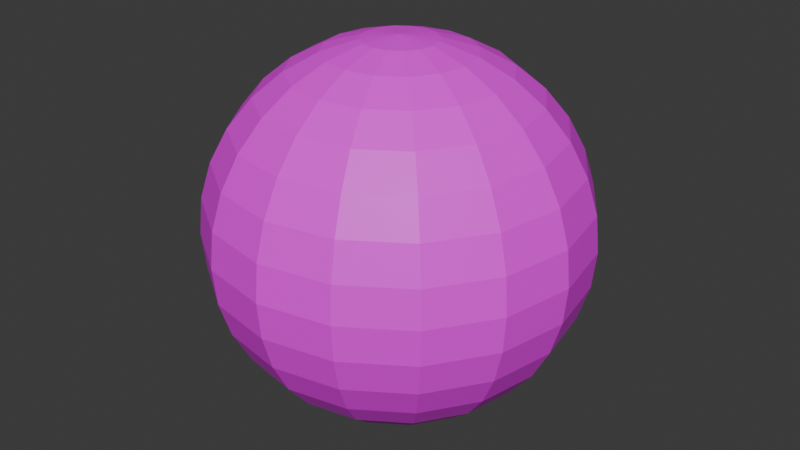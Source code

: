 # Source: nebula.blend  (saved by Blender 4.3.32; exported with 4.5.12 LTS)
import bpy
from mathutils import Matrix  # noqa: F401  (used for matrix-valued properties, if any)

bpy.ops.wm.read_factory_settings(use_empty=True)
scene = bpy.context.scene
scene.name = 'Scene'

# ---- collections
col_collection = bpy.data.collections.new('Collection'); scene.collection.children.link(col_collection)

# ---- images (referenced by path relative to the original .blend; pixels are not part of the script)
import os
ASSET_DIR = os.environ.get("B2B_ASSET_DIR", "")  # directory of the original .blend (textures are referenced by path, not embedded)
HERE = os.path.dirname(os.path.abspath(__file__))  # packed textures are extracted next to this script under _unpacked/

def load_image(name, relpath, width, height, colorspace="sRGB"):
    """Load a texture the original file referenced (path relative to the .blend, or extracted next to this script)."""
    p = next((c for c in (os.path.join(HERE, relpath), os.path.join(ASSET_DIR, relpath)) if relpath and os.path.exists(c)), "")
    if p:
        img = bpy.data.images.load(p, check_existing=True)
        img.name = name
    else:  # same state as the original file: an image datablock whose file is absent (Cycles renders it pink)
        img = bpy.data.images.new(name, width, height)
        img.source = "FILE"
        img.filepath = "//" + (relpath or name)
    img.colorspace_settings.name = colorspace
    return img
img_nebula_png = load_image('nebula.png', 'nebula.png', 1024, 1024, 'sRGB')

# ---- materials (node trees are filled in below, after node groups)
mat_nebula = bpy.data.materials.new('Nebula')

# ---- material node trees
mat_nebula.use_nodes = True; mat_nebula.node_tree.nodes.clear()
_N = mat_nebula.node_tree.nodes; _L = mat_nebula.node_tree.links
n0 = _N.new('ShaderNodeBsdfPrincipled'); n0.name = 'Principled BSDF'; n0.location = (10, 300)
n1 = _N.new('ShaderNodeOutputMaterial'); n1.name = 'Material Output'; n1.location = (300, 300)
n2 = _N.new('ShaderNodeTexImage'); n2.name = 'Image Texture'; n2.location = (-326, 304)
n2.image = img_nebula_png
_L.new(n0.outputs[0], n1.inputs[0])
_L.new(n2.outputs[0], n0.inputs[0])
n1.is_active_output = True

# ---- world
world_world = bpy.data.worlds.new('World'); scene.world = world_world
world_world.use_nodes = True; world_world.node_tree.nodes.clear()
_N = world_world.node_tree.nodes; _L = world_world.node_tree.links
n0 = _N.new('ShaderNodeOutputWorld'); n0.name = 'World Output'; n0.location = (300, 300)
n1 = _N.new('ShaderNodeBackground'); n1.name = 'Background'; n1.location = (10, 300)
n1.inputs[0].default_value = (0.05088, 0.05088, 0.05088, 1.0)
_L.new(n1.outputs[0], n0.inputs[0])
n0.is_active_output = True
world_world.color = (0.05088, 0.05088, 0.05088)
world_world.sun_shadow_jitter_overblur = 0.0

# ---- meshes
me_nebula = bpy.data.meshes.new('Nebula')
me_nebula.from_pydata([(0.0, 0.1951, 0.9808), (0.0, 0.3827, 0.9239), (0.0, 0.7071, 0.7071), (0.0, 0.9239, 0.3827), (0.0, 0.9808, 0.1951), (0.0, 0.9808, -0.1951), (0.0, 0.8315, -0.5556), (0.0, 0.5556, -0.8315), (0.0, 0.3827, -0.9239), (0.0, 0.1951, -0.9808), (0.07466, 0.1802, 0.9808), (0.1464, 0.3536, 0.9239), (0.2126, 0.5133, 0.8315), (0.2706, 0.6533, 0.7071), (0.3182, 0.7682, 0.5556), (0.3536, 0.8536, 0.3827), (0.3753, 0.9061, 0.1951), (0.3827, 0.9239, 0.0), (0.3753, 0.9061, -0.1951), (0.3536, 0.8536, -0.3827), (0.3182, 0.7682, -0.5556), (0.2706, 0.6533, -0.7071), (0.2126, 0.5133, -0.8315), (0.1464, 0.3536, -0.9239), (0.07466, 0.1802, -0.9808), (0.1379, 0.1379, 0.9808), (0.2706, 0.2706, 0.9239), (0.3928, 0.3928, 0.8315), (0.5, 0.5, 0.7071), (0.5879, 0.5879, 0.5556), (0.6533, 0.6533, 0.3827), (0.6935, 0.6935, 0.1951), (0.7071, 0.7071, 0.0), (0.6935, 0.6935, -0.1951), (0.6533, 0.6533, -0.3827), (0.5879, 0.5879, -0.5556), (0.5, 0.5, -0.7071), (0.3928, 0.3928, -0.8315), (0.2706, 0.2706, -0.9239), (0.1379, 0.1379, -0.9808), (0.1802, 0.07466, 0.9808), (0.3536, 0.1464, 0.9239), (0.5133, 0.2126, 0.8315), (0.6533, 0.2706, 0.7071), (0.7682, 0.3182, 0.5556), (0.8536, 0.3536, 0.3827), (0.9061, 0.3753, 0.1951), (0.9239, 0.3827, 0.0), (0.9061, 0.3753, -0.1951), (0.8536, 0.3536, -0.3827), (0.7682, 0.3182, -0.5556), (0.6533, 0.2706, -0.7071), (0.5133, 0.2126, -0.8315), (0.3536, 0.1464, -0.9239), (0.1802, 0.07466, -0.9808), (0.1951, -5.215e-08, 0.9808), (0.3827, -4.47e-08, 0.9239), (0.5556, -7.451e-08, 0.8315), (0.7071, -8.941e-08, 0.7071), (0.8315, -8.941e-08, 0.5556), (0.9239, -1.192e-07, 0.3827), (0.9808, -1.49e-07, 0.1951), (1.0, -1.49e-07, 0.0), (0.9808, -1.49e-07, -0.1951), (0.9239, -1.192e-07, -0.3827), (0.8315, -8.941e-08, -0.5556), (0.7071, -8.941e-08, -0.7071), (0.5556, -7.451e-08, -0.8315), (0.3827, -4.47e-08, -0.9239), (0.1951, -5.215e-08, -0.9808), (0.1802, -0.07466, 0.9808), (0.3536, -0.1464, 0.9239), (0.5133, -0.2126, 0.8315), (0.6533, -0.2706, 0.7071), (0.7682, -0.3182, 0.5556), (0.8536, -0.3536, 0.3827), (0.9061, -0.3753, 0.1951), (0.9239, -0.3827, 0.0), (0.9061, -0.3753, -0.1951), (0.8536, -0.3536, -0.3827), (0.7682, -0.3182, -0.5556), (0.6533, -0.2706, -0.7071), (0.5133, -0.2126, -0.8315), (0.3536, -0.1464, -0.9239), (0.1802, -0.07466, -0.9808), (0.1379, -0.1379, 0.9808), (0.2706, -0.2706, 0.9239), (0.3928, -0.3928, 0.8315), (0.5, -0.5, 0.7071), (0.5879, -0.5879, 0.5556), (0.6533, -0.6533, 0.3827), (0.6935, -0.6935, 0.1951), (0.7071, -0.7071, 0.0), (0.6935, -0.6935, -0.1951), (0.6533, -0.6533, -0.3827), (0.5879, -0.5879, -0.5556), (0.5, -0.5, -0.7071), (0.3928, -0.3928, -0.8315), (0.2706, -0.2706, -0.9239), (0.1379, -0.1379, -0.9808), (0.07466, -0.1802, 0.9808), (0.1464, -0.3536, 0.9239), (0.2126, -0.5133, 0.8315), (0.2706, -0.6533, 0.7071), (0.3182, -0.7682, 0.5556), (0.3536, -0.8536, 0.3827), (0.3753, -0.9061, 0.1951), (0.3827, -0.9239, 0.0), (0.3753, -0.9061, -0.1951), (0.3536, -0.8536, -0.3827), (0.3182, -0.7682, -0.5556), (0.2706, -0.6533, -0.7071), (0.2126, -0.5133, -0.8315), (0.1464, -0.3536, -0.9239), (0.07466, -0.1802, -0.9808), (-6.706e-08, -0.1951, 0.9808), (-1.192e-07, -0.3827, 0.9239), (-1.49e-07, -0.5556, 0.8315), (-2.235e-07, -0.7071, 0.7071), (-1.788e-07, -0.8315, 0.5556), (-2.384e-07, -0.9239, 0.3827), (-2.682e-07, -0.9808, 0.1951), (-3.576e-07, -1.0, 0.0), (-2.682e-07, -0.9808, -0.1951), (-2.384e-07, -0.9239, -0.3827), (-1.788e-07, -0.8315, -0.5556), (-2.235e-07, -0.7071, -0.7071), (-1.49e-07, -0.5556, -0.8315), (-1.192e-07, -0.3827, -0.9239), (-6.706e-08, -0.1951, -0.9808), (-0.07466, -0.1802, 0.9808), (-0.1464, -0.3536, 0.9239), (-0.2126, -0.5133, 0.8315), (-0.2706, -0.6533, 0.7071), (-0.3182, -0.7682, 0.5556), (-0.3536, -0.8536, 0.3827), (-0.3753, -0.9061, 0.1951), (-0.3827, -0.9239, 0.0), (-0.3753, -0.9061, -0.1951), (-0.3536, -0.8536, -0.3827), (-0.3182, -0.7682, -0.5556), (-0.2706, -0.6533, -0.7071), (-0.2126, -0.5133, -0.8315), (-0.1464, -0.3536, -0.9239), (-0.07466, -0.1802, -0.9808), (0.0, 0.0, -1.0), (-0.1379, -0.1379, 0.9808), (-0.2706, -0.2706, 0.9239), (-0.3928, -0.3928, 0.8315), (-0.5, -0.5, 0.7071), (-0.5879, -0.5879, 0.5556), (-0.6533, -0.6533, 0.3827), (-0.6935, -0.6935, 0.1951), (-0.7071, -0.7071, 0.0), (-0.6935, -0.6935, -0.1951), (-0.6533, -0.6533, -0.3827), (-0.5879, -0.5879, -0.5556), (-0.5, -0.5, -0.7071), (-0.3928, -0.3928, -0.8315), (-0.2706, -0.2706, -0.9239), (-0.1379, -0.1379, -0.9808), (-0.1802, -0.07466, 0.9808), (-0.3536, -0.1464, 0.9239), (-0.5133, -0.2126, 0.8315), (-0.6533, -0.2706, 0.7071), (-0.7682, -0.3182, 0.5556), (-0.8536, -0.3536, 0.3827), (-0.9061, -0.3753, 0.1951), (-0.9239, -0.3827, 0.0), (-0.9061, -0.3753, -0.1951), (-0.8536, -0.3536, -0.3827), (-0.7682, -0.3182, -0.5556), (-0.6533, -0.2706, -0.7071), (-0.5133, -0.2126, -0.8315), (-0.3536, -0.1464, -0.9239), (-0.1802, -0.07466, -0.9808), (0.0, 0.0, 1.0), (-0.1951, 8.196e-08, 0.9808), (-0.3827, 1.788e-07, 0.9239), (-0.5556, 1.937e-07, 0.8315), (-0.7071, 3.278e-07, 0.7071), (-0.8315, 3.278e-07, 0.5556), (-0.9239, 3.576e-07, 0.3827), (-0.9808, 3.874e-07, 0.1951), (-1.0, 5.066e-07, 0.0), (-0.9808, 3.874e-07, -0.1951), (-0.9239, 3.576e-07, -0.3827), (-0.8315, 3.278e-07, -0.5556), (-0.7071, 3.278e-07, -0.7071), (-0.5556, 1.937e-07, -0.8315), (-0.3827, 1.788e-07, -0.9239), (-0.1951, 8.196e-08, -0.9808), (-0.1802, 0.07466, 0.9808), (-0.3536, 0.1464, 0.9239), (-0.5133, 0.2126, 0.8315), (-0.6533, 0.2706, 0.7071), (-0.7682, 0.3182, 0.5556), (-0.8536, 0.3536, 0.3827), (-0.9061, 0.3753, 0.1951), (-0.9239, 0.3827, 0.0), (-0.9061, 0.3753, -0.1951), (-0.8536, 0.3536, -0.3827), (-0.7682, 0.3182, -0.5556), (-0.6533, 0.2706, -0.7071), (-0.5133, 0.2126, -0.8315), (-0.3536, 0.1464, -0.9239), (-0.1802, 0.07466, -0.9808), (-0.1379, 0.1379, 0.9808), (-0.2706, 0.2706, 0.9239), (-0.3928, 0.3928, 0.8315), (-0.5, 0.5, 0.7071), (-0.5879, 0.5879, 0.5556), (-0.6533, 0.6533, 0.3827), (-0.6935, 0.6935, 0.1951), (-0.7071, 0.7071, 0.0), (-0.6935, 0.6935, -0.1951), (-0.6533, 0.6533, -0.3827), (-0.5879, 0.5879, -0.5556), (-0.5, 0.5, -0.7071), (-0.3928, 0.3928, -0.8315), (-0.2706, 0.2706, -0.9239), (-0.1379, 0.1379, -0.9808), (-0.07466, 0.1802, 0.9808), (-0.1464, 0.3536, 0.9239), (-0.2126, 0.5133, 0.8315), (-0.2706, 0.6533, 0.7071), (-0.3182, 0.7682, 0.5556), (-0.3536, 0.8536, 0.3827), (-0.3753, 0.9061, 0.1951), (-0.3827, 0.9239, 0.0), (-0.3753, 0.9061, -0.1951), (-0.3536, 0.8536, -0.3827), (-0.3182, 0.7682, -0.5556), (-0.2706, 0.6533, -0.7071), (-0.2126, 0.5133, -0.8315), (-0.1464, 0.3536, -0.9239), (-0.07466, 0.1802, -0.9808), (2.384e-07, 0.5556, 0.8315), (4.47e-07, 0.8315, 0.5556), (6.258e-07, 1.0, 0.0), (5.066e-07, 0.9239, -0.3827), (4.47e-07, 0.7071, -0.7071)], [], [(3, 15, 14, 238), (8, 23, 22, 7), (4, 16, 15, 3), (9, 24, 23, 8), (239, 17, 16, 4), (0, 10, 176), (145, 24, 9), (5, 18, 17, 239), (1, 11, 10, 0), (240, 19, 18, 5), (237, 12, 11, 1), (6, 20, 19, 240), (2, 13, 12, 237), (241, 21, 20, 6), (238, 14, 13, 2), (7, 22, 21, 241), (14, 29, 28, 13), (22, 37, 36, 21), (15, 30, 29, 14), (23, 38, 37, 22), (16, 31, 30, 15), (24, 39, 38, 23), (17, 32, 31, 16), (10, 25, 176), (145, 39, 24), (18, 33, 32, 17), (11, 26, 25, 10), (19, 34, 33, 18), (12, 27, 26, 11), (20, 35, 34, 19), (13, 28, 27, 12), (21, 36, 35, 20), (33, 48, 47, 32), (26, 41, 40, 25), (34, 49, 48, 33), (27, 42, 41, 26), (35, 50, 49, 34), (28, 43, 42, 27), (36, 51, 50, 35), (29, 44, 43, 28), (37, 52, 51, 36), (30, 45, 44, 29), (38, 53, 52, 37), (31, 46, 45, 30), (39, 54, 53, 38), (32, 47, 46, 31), (25, 40, 176), (145, 54, 39), (52, 67, 66, 51), (45, 60, 59, 44), (53, 68, 67, 52), (46, 61, 60, 45), (54, 69, 68, 53), (47, 62, 61, 46), (40, 55, 176), (145, 69, 54), (48, 63, 62, 47), (41, 56, 55, 40), (49, 64, 63, 48), (42, 57, 56, 41), (50, 65, 64, 49), (43, 58, 57, 42), (51, 66, 65, 50), (44, 59, 58, 43), (56, 71, 70, 55), (64, 79, 78, 63), (57, 72, 71, 56), (65, 80, 79, 64), (58, 73, 72, 57), (66, 81, 80, 65), (59, 74, 73, 58), (67, 82, 81, 66), (60, 75, 74, 59), (68, 83, 82, 67), (61, 76, 75, 60), (69, 84, 83, 68), (62, 77, 76, 61), (55, 70, 176), (145, 84, 69), (63, 78, 77, 62), (75, 90, 89, 74), (83, 98, 97, 82), (76, 91, 90, 75), (84, 99, 98, 83), (77, 92, 91, 76), (70, 85, 176), (145, 99, 84), (78, 93, 92, 77), (71, 86, 85, 70), (79, 94, 93, 78), (72, 87, 86, 71), (80, 95, 94, 79), (73, 88, 87, 72), (81, 96, 95, 80), (74, 89, 88, 73), (82, 97, 96, 81), (94, 109, 108, 93), (87, 102, 101, 86), (95, 110, 109, 94), (88, 103, 102, 87), (96, 111, 110, 95), (89, 104, 103, 88), (97, 112, 111, 96), (90, 105, 104, 89), (98, 113, 112, 97), (91, 106, 105, 90), (99, 114, 113, 98), (92, 107, 106, 91), (85, 100, 176), (145, 114, 99), (93, 108, 107, 92), (86, 101, 100, 85), (113, 128, 127, 112), (106, 121, 120, 105), (114, 129, 128, 113), (107, 122, 121, 106), (100, 115, 176), (145, 129, 114), (108, 123, 122, 107), (101, 116, 115, 100), (109, 124, 123, 108), (102, 117, 116, 101), (110, 125, 124, 109), (103, 118, 117, 102), (111, 126, 125, 110), (104, 119, 118, 103), (112, 127, 126, 111), (105, 120, 119, 104), (125, 140, 139, 124), (118, 133, 132, 117), (126, 141, 140, 125), (119, 134, 133, 118), (127, 142, 141, 126), (120, 135, 134, 119), (128, 143, 142, 127), (121, 136, 135, 120), (129, 144, 143, 128), (122, 137, 136, 121), (115, 130, 176), (145, 144, 129), (123, 138, 137, 122), (116, 131, 130, 115), (124, 139, 138, 123), (117, 132, 131, 116), (144, 160, 159, 143), (137, 153, 152, 136), (130, 146, 176), (145, 160, 144), (138, 154, 153, 137), (131, 147, 146, 130), (139, 155, 154, 138), (132, 148, 147, 131), (140, 156, 155, 139), (133, 149, 148, 132), (141, 157, 156, 140), (134, 150, 149, 133), (142, 158, 157, 141), (135, 151, 150, 134), (143, 159, 158, 142), (136, 152, 151, 135), (149, 164, 163, 148), (157, 172, 171, 156), (150, 165, 164, 149), (158, 173, 172, 157), (151, 166, 165, 150), (159, 174, 173, 158), (152, 167, 166, 151), (160, 175, 174, 159), (153, 168, 167, 152), (146, 161, 176), (145, 175, 160), (154, 169, 168, 153), (147, 162, 161, 146), (155, 170, 169, 154), (148, 163, 162, 147), (156, 171, 170, 155), (168, 184, 183, 167), (161, 177, 176), (145, 191, 175), (169, 185, 184, 168), (162, 178, 177, 161), (170, 186, 185, 169), (163, 179, 178, 162), (171, 187, 186, 170), (164, 180, 179, 163), (172, 188, 187, 171), (165, 181, 180, 164), (173, 189, 188, 172), (166, 182, 181, 165), (174, 190, 189, 173), (167, 183, 182, 166), (175, 191, 190, 174), (188, 203, 202, 187), (181, 196, 195, 180), (189, 204, 203, 188), (182, 197, 196, 181), (190, 205, 204, 189), (183, 198, 197, 182), (191, 206, 205, 190), (184, 199, 198, 183), (177, 192, 176), (145, 206, 191), (185, 200, 199, 184), (178, 193, 192, 177), (186, 201, 200, 185), (179, 194, 193, 178), (187, 202, 201, 186), (180, 195, 194, 179), (192, 207, 176), (145, 221, 206), (200, 215, 214, 199), (193, 208, 207, 192), (201, 216, 215, 200), (194, 209, 208, 193), (202, 217, 216, 201), (195, 210, 209, 194), (203, 218, 217, 202), (196, 211, 210, 195), (204, 219, 218, 203), (197, 212, 211, 196), (205, 220, 219, 204), (198, 213, 212, 197), (206, 221, 220, 205), (199, 214, 213, 198), (211, 226, 225, 210), (219, 234, 233, 218), (212, 227, 226, 211), (220, 235, 234, 219), (213, 228, 227, 212), (221, 236, 235, 220), (214, 229, 228, 213), (207, 222, 176), (145, 236, 221), (215, 230, 229, 214), (208, 223, 222, 207), (216, 231, 230, 215), (209, 224, 223, 208), (217, 232, 231, 216), (210, 225, 224, 209), (218, 233, 232, 217), (230, 5, 239, 229), (223, 1, 0, 222), (231, 240, 5, 230), (224, 237, 1, 223), (232, 6, 240, 231), (225, 2, 237, 224), (233, 241, 6, 232), (226, 238, 2, 225), (234, 7, 241, 233), (227, 3, 238, 226), (235, 8, 7, 234), (228, 4, 3, 227), (236, 9, 8, 235), (229, 239, 4, 228), (222, 0, 176), (145, 9, 236)])
_uv = me_nebula.uv_layers.new(name='UVMap')
_uv.uv.foreach_set('vector', [0.2528, 0.3761, 0.3146, 0.3762, 0.3147, 0.3144, 0.2529, 0.3143, 0.2524, 0.8707, 0.3142, 0.8708, 0.3142, 0.809, 0.2524, 0.8089, 0.2528, 0.4379, 0.3146, 0.438, 0.3146, 0.3762, 0.2528, 0.3761, 0.2523, 0.9325, 0.3141, 0.9326, 0.3142, 0.8708, 0.2524, 0.8707, 0.2527, 0.4998, 0.3145, 0.4998, 0.3146, 0.438, 0.2528, 0.4379, 0.2531, 0.06699, 0.3149, 0.06705, 0.2841, 0.005198, 0.2832, 0.9944, 0.3141, 0.9326, 0.2523, 0.9325, 0.2526, 0.5616, 0.3145, 0.5617, 0.3145, 0.4998, 0.2527, 0.4998, 0.253, 0.1288, 0.3149, 0.1289, 0.3149, 0.06705, 0.2531, 0.06699, 0.2526, 0.6234, 0.3144, 0.6235, 0.3145, 0.5617, 0.2526, 0.5616, 0.253, 0.1906, 0.3148, 0.1907, 0.3149, 0.1289, 0.253, 0.1288, 0.2525, 0.6852, 0.3144, 0.6853, 0.3144, 0.6235, 0.2526, 0.6234, 0.2529, 0.2525, 0.3148, 0.2525, 0.3148, 0.1907, 0.253, 0.1906, 0.2525, 0.7471, 0.3143, 0.7471, 0.3144, 0.6853, 0.2525, 0.6852, 0.2529, 0.3143, 0.3147, 0.3144, 0.3148, 0.2525, 0.2529, 0.2525, 0.2524, 0.8089, 0.3142, 0.809, 0.3143, 0.7471, 0.2525, 0.7471, 0.3147, 0.3144, 0.3765, 0.3144, 0.3766, 0.2526, 0.3148, 0.2525, 0.3142, 0.809, 0.3761, 0.809, 0.3761, 0.7472, 0.3143, 0.7471, 0.3146, 0.3762, 0.3765, 0.3762, 0.3765, 0.3144, 0.3147, 0.3144, 0.3142, 0.8708, 0.376, 0.8708, 0.3761, 0.809, 0.3142, 0.809, 0.3146, 0.438, 0.3764, 0.4381, 0.3765, 0.3762, 0.3146, 0.3762, 0.3141, 0.9326, 0.3759, 0.9327, 0.376, 0.8708, 0.3142, 0.8708, 0.3145, 0.4998, 0.3763, 0.4999, 0.3764, 0.4381, 0.3146, 0.438, 0.3149, 0.06705, 0.3768, 0.06711, 0.3459, 0.005255, 0.345, 0.9945, 0.3759, 0.9327, 0.3141, 0.9326, 0.3145, 0.5617, 0.3763, 0.5617, 0.3763, 0.4999, 0.3145, 0.4998, 0.3149, 0.1289, 0.3767, 0.1289, 0.3768, 0.06711, 0.3149, 0.06705, 0.3144, 0.6235, 0.3762, 0.6235, 0.3763, 0.5617, 0.3145, 0.5617, 0.3148, 0.1907, 0.3766, 0.1908, 0.3767, 0.1289, 0.3149, 0.1289, 0.3144, 0.6853, 0.3762, 0.6854, 0.3762, 0.6235, 0.3144, 0.6235, 0.3148, 0.2525, 0.3766, 0.2526, 0.3766, 0.1908, 0.3148, 0.1907, 0.3143, 0.7471, 0.3761, 0.7472, 0.3762, 0.6854, 0.3144, 0.6853, 0.3763, 0.5617, 0.4381, 0.5618, 0.4382, 0.4999, 0.3763, 0.4999, 0.3767, 0.1289, 0.4385, 0.129, 0.4386, 0.06717, 0.3768, 0.06711, 0.3762, 0.6235, 0.4381, 0.6236, 0.4381, 0.5618, 0.3763, 0.5617, 0.3766, 0.1908, 0.4385, 0.1908, 0.4385, 0.129, 0.3767, 0.1289, 0.3762, 0.6854, 0.438, 0.6854, 0.4381, 0.6236, 0.3762, 0.6235, 0.3766, 0.2526, 0.4384, 0.2526, 0.4385, 0.1908, 0.3766, 0.1908, 0.3761, 0.7472, 0.4379, 0.7472, 0.438, 0.6854, 0.3762, 0.6854, 0.3765, 0.3144, 0.4383, 0.3145, 0.4384, 0.2526, 0.3766, 0.2526, 0.3761, 0.809, 0.4379, 0.8091, 0.4379, 0.7472, 0.3761, 0.7472, 0.3765, 0.3762, 0.4383, 0.3763, 0.4383, 0.3145, 0.3765, 0.3144, 0.376, 0.8708, 0.4378, 0.8709, 0.4379, 0.8091, 0.3761, 0.809, 0.3764, 0.4381, 0.4382, 0.4381, 0.4383, 0.3763, 0.3765, 0.3762, 0.3759, 0.9327, 0.4378, 0.9327, 0.4378, 0.8709, 0.376, 0.8708, 0.3763, 0.4999, 0.4382, 0.4999, 0.4382, 0.4381, 0.3764, 0.4381, 0.3768, 0.06711, 0.4386, 0.06717, 0.4077, 0.005312, 0.4068, 0.9945, 0.4378, 0.9327, 0.3759, 0.9327, 0.4379, 0.8091, 0.4997, 0.8091, 0.4998, 0.7473, 0.4379, 0.7472, 0.4383, 0.3763, 0.5001, 0.3763, 0.5002, 0.3145, 0.4383, 0.3145, 0.4378, 0.8709, 0.4997, 0.871, 0.4997, 0.8091, 0.4379, 0.8091, 0.4382, 0.4381, 0.5001, 0.4382, 0.5001, 0.3763, 0.4383, 0.3763, 0.4378, 0.9327, 0.4996, 0.9328, 0.4997, 0.871, 0.4378, 0.8709, 0.4382, 0.4999, 0.5, 0.5, 0.5001, 0.4382, 0.4382, 0.4381, 0.4386, 0.06717, 0.5004, 0.06722, 0.4695, 0.00537, 0.4686, 0.9946, 0.4996, 0.9328, 0.4378, 0.9327, 0.4381, 0.5618, 0.4999, 0.5618, 0.5, 0.5, 0.4382, 0.4999, 0.4385, 0.129, 0.5003, 0.129, 0.5004, 0.06722, 0.4386, 0.06717, 0.4381, 0.6236, 0.4999, 0.6237, 0.4999, 0.5618, 0.4381, 0.5618, 0.4385, 0.1908, 0.5003, 0.1909, 0.5003, 0.129, 0.4385, 0.129, 0.438, 0.6854, 0.4998, 0.6855, 0.4999, 0.6237, 0.4381, 0.6236, 0.4384, 0.2526, 0.5002, 0.2527, 0.5003, 0.1909, 0.4385, 0.1908, 0.4379, 0.7472, 0.4998, 0.7473, 0.4998, 0.6855, 0.438, 0.6854, 0.4383, 0.3145, 0.5002, 0.3145, 0.5002, 0.2527, 0.4384, 0.2526, 0.5003, 0.129, 0.5622, 0.1291, 0.5622, 0.06728, 0.5004, 0.06722, 0.4999, 0.6237, 0.5617, 0.6237, 0.5618, 0.5619, 0.4999, 0.5618, 0.5003, 0.1909, 0.5621, 0.1909, 0.5622, 0.1291, 0.5003, 0.129, 0.4998, 0.6855, 0.5617, 0.6855, 0.5617, 0.6237, 0.4999, 0.6237, 0.5002, 0.2527, 0.5621, 0.2528, 0.5621, 0.1909, 0.5003, 0.1909, 0.4998, 0.7473, 0.5616, 0.7474, 0.5617, 0.6855, 0.4998, 0.6855, 0.5002, 0.3145, 0.562, 0.3146, 0.5621, 0.2528, 0.5002, 0.2527, 0.4997, 0.8091, 0.5615, 0.8092, 0.5616, 0.7474, 0.4998, 0.7473, 0.5001, 0.3763, 0.5619, 0.3764, 0.562, 0.3146, 0.5002, 0.3145, 0.4997, 0.871, 0.5615, 0.871, 0.5615, 0.8092, 0.4997, 0.8091, 0.5001, 0.4382, 0.5619, 0.4382, 0.5619, 0.3764, 0.5001, 0.3763, 0.4996, 0.9328, 0.5614, 0.9328, 0.5615, 0.871, 0.4997, 0.871, 0.5, 0.5, 0.5618, 0.5001, 0.5619, 0.4382, 0.5001, 0.4382, 0.5004, 0.06722, 0.5622, 0.06728, 0.5314, 0.005427, 0.5305, 0.9946, 0.5614, 0.9328, 0.4996, 0.9328, 0.4999, 0.5618, 0.5618, 0.5619, 0.5618, 0.5001, 0.5, 0.5, 0.5619, 0.3764, 0.6238, 0.3765, 0.6238, 0.3146, 0.562, 0.3146, 0.5615, 0.871, 0.6233, 0.8711, 0.6234, 0.8092, 0.5615, 0.8092, 0.5619, 0.4382, 0.6237, 0.4383, 0.6238, 0.3765, 0.5619, 0.3764, 0.5614, 0.9328, 0.6232, 0.9329, 0.6233, 0.8711, 0.5615, 0.871, 0.5618, 0.5001, 0.6237, 0.5001, 0.6237, 0.4383, 0.5619, 0.4382, 0.5622, 0.06728, 0.6241, 0.06734, 0.5932, 0.005484, 0.5923, 0.9947, 0.6232, 0.9329, 0.5614, 0.9328, 0.5618, 0.5619, 0.6236, 0.5619, 0.6237, 0.5001, 0.5618, 0.5001, 0.5622, 0.1291, 0.624, 0.1292, 0.6241, 0.06734, 0.5622, 0.06728, 0.5617, 0.6237, 0.6235, 0.6238, 0.6236, 0.5619, 0.5618, 0.5619, 0.5621, 0.1909, 0.6239, 0.191, 0.624, 0.1292, 0.5622, 0.1291, 0.5617, 0.6855, 0.6235, 0.6856, 0.6235, 0.6238, 0.5617, 0.6237, 0.5621, 0.2528, 0.6239, 0.2528, 0.6239, 0.191, 0.5621, 0.1909, 0.5616, 0.7474, 0.6234, 0.7474, 0.6235, 0.6856, 0.5617, 0.6855, 0.562, 0.3146, 0.6238, 0.3146, 0.6239, 0.2528, 0.5621, 0.2528, 0.5615, 0.8092, 0.6234, 0.8092, 0.6234, 0.7474, 0.5616, 0.7474, 0.6235, 0.6238, 0.6854, 0.6238, 0.6854, 0.562, 0.6236, 0.5619, 0.6239, 0.191, 0.6858, 0.191, 0.6858, 0.1292, 0.624, 0.1292, 0.6235, 0.6856, 0.6853, 0.6856, 0.6854, 0.6238, 0.6235, 0.6238, 0.6239, 0.2528, 0.6857, 0.2529, 0.6858, 0.191, 0.6239, 0.191, 0.6234, 0.7474, 0.6852, 0.7475, 0.6853, 0.6856, 0.6235, 0.6856, 0.6238, 0.3146, 0.6856, 0.3147, 0.6857, 0.2529, 0.6239, 0.2528, 0.6234, 0.8092, 0.6852, 0.8093, 0.6852, 0.7475, 0.6234, 0.7474, 0.6238, 0.3765, 0.6856, 0.3765, 0.6856, 0.3147, 0.6238, 0.3146, 0.6233, 0.8711, 0.6851, 0.8711, 0.6852, 0.8093, 0.6234, 0.8092, 0.6237, 0.4383, 0.6855, 0.4383, 0.6856, 0.3765, 0.6238, 0.3765, 0.6232, 0.9329, 0.6851, 0.9329, 0.6851, 0.8711, 0.6233, 0.8711, 0.6237, 0.5001, 0.6855, 0.5002, 0.6855, 0.4383, 0.6237, 0.4383, 0.6241, 0.06734, 0.6859, 0.0674, 0.655, 0.005542, 0.6541, 0.9947, 0.6851, 0.9329, 0.6232, 0.9329, 0.6236, 0.5619, 0.6854, 0.562, 0.6855, 0.5002, 0.6237, 0.5001, 0.624, 0.1292, 0.6858, 0.1292, 0.6859, 0.0674, 0.6241, 0.06734, 0.6851, 0.8711, 0.747, 0.8712, 0.747, 0.8094, 0.6852, 0.8093, 0.6855, 0.4383, 0.7474, 0.4384, 0.7474, 0.3766, 0.6856, 0.3765, 0.6851, 0.9329, 0.7469, 0.933, 0.747, 0.8712, 0.6851, 0.8711, 0.6855, 0.5002, 0.7473, 0.5002, 0.7474, 0.4384, 0.6855, 0.4383, 0.6859, 0.0674, 0.7477, 0.06745, 0.7168, 0.005599, 0.7159, 0.9948, 0.7469, 0.933, 0.6851, 0.9329, 0.6854, 0.562, 0.7472, 0.5621, 0.7473, 0.5002, 0.6855, 0.5002, 0.6858, 0.1292, 0.7476, 0.1293, 0.7477, 0.06745, 0.6859, 0.0674, 0.6854, 0.6238, 0.7472, 0.6239, 0.7472, 0.5621, 0.6854, 0.562, 0.6858, 0.191, 0.7476, 0.1911, 0.7476, 0.1293, 0.6858, 0.1292, 0.6853, 0.6856, 0.7471, 0.6857, 0.7472, 0.6239, 0.6854, 0.6238, 0.6857, 0.2529, 0.7475, 0.2529, 0.7476, 0.1911, 0.6858, 0.191, 0.6852, 0.7475, 0.7471, 0.7475, 0.7471, 0.6857, 0.6853, 0.6856, 0.6856, 0.3147, 0.7475, 0.3148, 0.7475, 0.2529, 0.6857, 0.2529, 0.6852, 0.8093, 0.747, 0.8094, 0.7471, 0.7475, 0.6852, 0.7475, 0.6856, 0.3765, 0.7474, 0.3766, 0.7475, 0.3148, 0.6856, 0.3147, 0.7471, 0.6857, 0.809, 0.6858, 0.809, 0.6239, 0.7472, 0.6239, 0.7475, 0.2529, 0.8094, 0.253, 0.8094, 0.1912, 0.7476, 0.1911, 0.7471, 0.7475, 0.8089, 0.7476, 0.809, 0.6858, 0.7471, 0.6857, 0.7475, 0.3148, 0.8093, 0.3148, 0.8094, 0.253, 0.7475, 0.2529, 0.747, 0.8094, 0.8088, 0.8094, 0.8089, 0.7476, 0.7471, 0.7475, 0.7474, 0.3766, 0.8092, 0.3766, 0.8093, 0.3148, 0.7475, 0.3148, 0.747, 0.8712, 0.8088, 0.8712, 0.8088, 0.8094, 0.747, 0.8094, 0.7474, 0.4384, 0.8092, 0.4385, 0.8092, 0.3766, 0.7474, 0.3766, 0.7469, 0.933, 0.8087, 0.9331, 0.8088, 0.8712, 0.747, 0.8712, 0.7473, 0.5002, 0.8091, 0.5003, 0.8092, 0.4385, 0.7474, 0.4384, 0.7477, 0.06745, 0.8095, 0.06751, 0.7787, 0.005656, 0.7778, 0.9949, 0.8087, 0.9331, 0.7469, 0.933, 0.7472, 0.5621, 0.8091, 0.5621, 0.8091, 0.5003, 0.7473, 0.5002, 0.7476, 0.1293, 0.8095, 0.1293, 0.8095, 0.06751, 0.7477, 0.06745, 0.7472, 0.6239, 0.809, 0.6239, 0.8091, 0.5621, 0.7472, 0.5621, 0.7476, 0.1911, 0.8094, 0.1912, 0.8095, 0.1293, 0.7476, 0.1293, 0.8087, 0.9331, 0.8705, 0.9331, 0.8706, 0.8713, 0.8088, 0.8712, 0.8091, 0.5003, 0.871, 0.5003, 0.871, 0.4385, 0.8092, 0.4385, 0.8095, 0.06751, 0.8714, 0.06757, 0.8405, 0.005714, 0.8396, 0.9949, 0.8705, 0.9331, 0.8087, 0.9331, 0.8091, 0.5621, 0.8709, 0.5622, 0.871, 0.5003, 0.8091, 0.5003, 0.8095, 0.1293, 0.8713, 0.1294, 0.8714, 0.06757, 0.8095, 0.06751, 0.809, 0.6239, 0.8708, 0.624, 0.8709, 0.5622, 0.8091, 0.5621, 0.8094, 0.1912, 0.8712, 0.1912, 0.8713, 0.1294, 0.8095, 0.1293, 0.809, 0.6858, 0.8708, 0.6858, 0.8708, 0.624, 0.809, 0.6239, 0.8094, 0.253, 0.8712, 0.253, 0.8712, 0.1912, 0.8094, 0.1912, 0.8089, 0.7476, 0.8707, 0.7476, 0.8708, 0.6858, 0.809, 0.6858, 0.8093, 0.3148, 0.8711, 0.3149, 0.8712, 0.253, 0.8094, 0.253, 0.8088, 0.8094, 0.8707, 0.8095, 0.8707, 0.7476, 0.8089, 0.7476, 0.8092, 0.3766, 0.8711, 0.3767, 0.8711, 0.3149, 0.8093, 0.3148, 0.8088, 0.8712, 0.8706, 0.8713, 0.8707, 0.8095, 0.8088, 0.8094, 0.8092, 0.4385, 0.871, 0.4385, 0.8711, 0.3767, 0.8092, 0.3766, 0.8712, 0.253, 0.933, 0.2531, 0.9331, 0.1913, 0.8712, 0.1912, 0.8707, 0.7476, 0.9325, 0.7477, 0.9326, 0.6859, 0.8708, 0.6858, 0.8711, 0.3149, 0.9329, 0.3149, 0.933, 0.2531, 0.8712, 0.253, 0.8707, 0.8095, 0.9325, 0.8095, 0.9325, 0.7477, 0.8707, 0.7476, 0.8711, 0.3767, 0.9329, 0.3768, 0.9329, 0.3149, 0.8711, 0.3149, 0.8706, 0.8713, 0.9324, 0.8714, 0.9325, 0.8095, 0.8707, 0.8095, 0.871, 0.4385, 0.9328, 0.4386, 0.9329, 0.3768, 0.8711, 0.3767, 0.8705, 0.9331, 0.9324, 0.9332, 0.9324, 0.8714, 0.8706, 0.8713, 0.871, 0.5003, 0.9328, 0.5004, 0.9328, 0.4386, 0.871, 0.4385, 0.8714, 0.06757, 0.9332, 0.06763, 0.9023, 0.005771, 0.9014, 0.995, 0.9324, 0.9332, 0.8705, 0.9331, 0.8709, 0.5622, 0.9327, 0.5622, 0.9328, 0.5004, 0.871, 0.5003, 0.8713, 0.1294, 0.9331, 0.1295, 0.9332, 0.06763, 0.8714, 0.06757, 0.8708, 0.624, 0.9327, 0.6241, 0.9327, 0.5622, 0.8709, 0.5622, 0.8712, 0.1912, 0.9331, 0.1913, 0.9331, 0.1295, 0.8713, 0.1294, 0.8708, 0.6858, 0.9326, 0.6859, 0.9327, 0.6241, 0.8708, 0.624, 0.9328, 0.5004, 0.9946, 0.5005, 0.9947, 0.4386, 0.9328, 0.4386, 0.9332, 0.06763, 0.995, 0.06768, 0.9641, 0.005828, 0.9632, 0.995, 0.9942, 0.9332, 0.9324, 0.9332, 0.9327, 0.5622, 0.9945, 0.5623, 0.9946, 0.5005, 0.9328, 0.5004, 0.9331, 0.1295, 0.9949, 0.1295, 0.995, 0.06768, 0.9332, 0.06763, 0.9327, 0.6241, 0.9945, 0.6241, 0.9945, 0.5623, 0.9327, 0.5622, 0.9331, 0.1913, 0.9949, 0.1913, 0.9949, 0.1295, 0.9331, 0.1295, 0.9326, 0.6859, 0.9944, 0.6859, 0.9945, 0.6241, 0.9327, 0.6241, 0.933, 0.2531, 0.9948, 0.2532, 0.9949, 0.1913, 0.9331, 0.1913, 0.9325, 0.7477, 0.9944, 0.7478, 0.9944, 0.6859, 0.9326, 0.6859, 0.9329, 0.3149, 0.9948, 0.315, 0.9948, 0.2532, 0.933, 0.2531, 0.9325, 0.8095, 0.9943, 0.8096, 0.9944, 0.7478, 0.9325, 0.7477, 0.9329, 0.3768, 0.9947, 0.3768, 0.9948, 0.315, 0.9329, 0.3149, 0.9324, 0.8714, 0.9943, 0.8714, 0.9943, 0.8096, 0.9325, 0.8095, 0.9328, 0.4386, 0.9947, 0.4386, 0.9947, 0.3768, 0.9329, 0.3768, 0.9324, 0.9332, 0.9942, 0.9332, 0.9943, 0.8714, 0.9324, 0.8714, 0.005169, 0.7468, 0.06699, 0.7469, 0.06705, 0.6851, 0.005226, 0.685, 0.00557, 0.3141, 0.0674, 0.3141, 0.06745, 0.2523, 0.005628, 0.2522, 0.005112, 0.8087, 0.06694, 0.8087, 0.06699, 0.7469, 0.005169, 0.7468, 0.005513, 0.3759, 0.06734, 0.3759, 0.0674, 0.3141, 0.00557, 0.3141, 0.005054, 0.8705, 0.06688, 0.8705, 0.06694, 0.8087, 0.005112, 0.8087, 0.005456, 0.4377, 0.06728, 0.4378, 0.06734, 0.3759, 0.005513, 0.3759, 0.004997, 0.9323, 0.06682, 0.9324, 0.06688, 0.8705, 0.005054, 0.8705, 0.005398, 0.4995, 0.06722, 0.4996, 0.06728, 0.4378, 0.005456, 0.4377, 0.0058, 0.06677, 0.06763, 0.06682, 0.03677, 0.004968, 0.03585, 0.9942, 0.06682, 0.9324, 0.004997, 0.9323, 0.005341, 0.5614, 0.06717, 0.5614, 0.06722, 0.4996, 0.005398, 0.4995, 0.005742, 0.1286, 0.06757, 0.1286, 0.06763, 0.06682, 0.0058, 0.06677, 0.005283, 0.6232, 0.06711, 0.6232, 0.06717, 0.5614, 0.005341, 0.5614, 0.005685, 0.1904, 0.06751, 0.1905, 0.06757, 0.1286, 0.005742, 0.1286, 0.005226, 0.685, 0.06705, 0.6851, 0.06711, 0.6232, 0.005283, 0.6232, 0.005628, 0.2522, 0.06745, 0.2523, 0.06751, 0.1905, 0.005685, 0.1904, 0.06763, 0.06682, 0.1295, 0.06688, 0.09859, 0.005026, 0.09768, 0.9942, 0.1286, 0.9324, 0.06682, 0.9324, 0.06717, 0.5614, 0.129, 0.5615, 0.129, 0.4997, 0.06722, 0.4996, 0.06757, 0.1286, 0.1294, 0.1287, 0.1295, 0.06688, 0.06763, 0.06682, 0.06711, 0.6232, 0.1289, 0.6233, 0.129, 0.5615, 0.06717, 0.5614, 0.06751, 0.1905, 0.1293, 0.1905, 0.1294, 0.1287, 0.06757, 0.1286, 0.06705, 0.6851, 0.1289, 0.6851, 0.1289, 0.6233, 0.06711, 0.6232, 0.06745, 0.2523, 0.1293, 0.2524, 0.1293, 0.1905, 0.06751, 0.1905, 0.06699, 0.7469, 0.1288, 0.747, 0.1289, 0.6851, 0.06705, 0.6851, 0.0674, 0.3141, 0.1292, 0.3142, 0.1293, 0.2524, 0.06745, 0.2523, 0.06694, 0.8087, 0.1288, 0.8088, 0.1288, 0.747, 0.06699, 0.7469, 0.06734, 0.3759, 0.1292, 0.376, 0.1292, 0.3142, 0.0674, 0.3141, 0.06688, 0.8705, 0.1287, 0.8706, 0.1288, 0.8088, 0.06694, 0.8087, 0.06728, 0.4378, 0.1291, 0.4378, 0.1292, 0.376, 0.06734, 0.3759, 0.06682, 0.9324, 0.1286, 0.9324, 0.1287, 0.8706, 0.06688, 0.8705, 0.06722, 0.4996, 0.129, 0.4997, 0.1291, 0.4378, 0.06728, 0.4378, 0.1292, 0.3142, 0.191, 0.3142, 0.1911, 0.2524, 0.1293, 0.2524, 0.1288, 0.8088, 0.1906, 0.8088, 0.1906, 0.747, 0.1288, 0.747, 0.1292, 0.376, 0.191, 0.3761, 0.191, 0.3142, 0.1292, 0.3142, 0.1287, 0.8706, 0.1905, 0.8707, 0.1906, 0.8088, 0.1288, 0.8088, 0.1291, 0.4378, 0.1909, 0.4379, 0.191, 0.3761, 0.1292, 0.376, 0.1286, 0.9324, 0.1905, 0.9325, 0.1905, 0.8707, 0.1287, 0.8706, 0.129, 0.4997, 0.1909, 0.4997, 0.1909, 0.4379, 0.1291, 0.4378, 0.1295, 0.06688, 0.1913, 0.06694, 0.1604, 0.005083, 0.1595, 0.9943, 0.1905, 0.9325, 0.1286, 0.9324, 0.129, 0.5615, 0.1908, 0.5615, 0.1909, 0.4997, 0.129, 0.4997, 0.1294, 0.1287, 0.1912, 0.1288, 0.1913, 0.06694, 0.1295, 0.06688, 0.1289, 0.6233, 0.1908, 0.6234, 0.1908, 0.5615, 0.129, 0.5615, 0.1293, 0.1905, 0.1912, 0.1906, 0.1912, 0.1288, 0.1294, 0.1287, 0.1289, 0.6851, 0.1907, 0.6852, 0.1908, 0.6234, 0.1289, 0.6233, 0.1293, 0.2524, 0.1911, 0.2524, 0.1912, 0.1906, 0.1293, 0.1905, 0.1288, 0.747, 0.1906, 0.747, 0.1907, 0.6852, 0.1289, 0.6851, 0.1908, 0.5615, 0.2526, 0.5616, 0.2527, 0.4998, 0.1909, 0.4997, 0.1912, 0.1288, 0.253, 0.1288, 0.2531, 0.06699, 0.1913, 0.06694, 0.1908, 0.6234, 0.2526, 0.6234, 0.2526, 0.5616, 0.1908, 0.5615, 0.1912, 0.1906, 0.253, 0.1906, 0.253, 0.1288, 0.1912, 0.1288, 0.1907, 0.6852, 0.2525, 0.6852, 0.2526, 0.6234, 0.1908, 0.6234, 0.1911, 0.2524, 0.2529, 0.2525, 0.253, 0.1906, 0.1912, 0.1906, 0.1906, 0.747, 0.2525, 0.7471, 0.2525, 0.6852, 0.1907, 0.6852, 0.191, 0.3142, 0.2529, 0.3143, 0.2529, 0.2525, 0.1911, 0.2524, 0.1906, 0.8088, 0.2524, 0.8089, 0.2525, 0.7471, 0.1906, 0.747, 0.191, 0.3761, 0.2528, 0.3761, 0.2529, 0.3143, 0.191, 0.3142, 0.1905, 0.8707, 0.2524, 0.8707, 0.2524, 0.8089, 0.1906, 0.8088, 0.1909, 0.4379, 0.2528, 0.4379, 0.2528, 0.3761, 0.191, 0.3761, 0.1905, 0.9325, 0.2523, 0.9325, 0.2524, 0.8707, 0.1905, 0.8707, 0.1909, 0.4997, 0.2527, 0.4998, 0.2528, 0.4379, 0.1909, 0.4379, 0.1913, 0.06694, 0.2531, 0.06699, 0.2222, 0.00514, 0.2213, 0.9943, 0.2523, 0.9325, 0.1905, 0.9325])
me_nebula.materials.append(mat_nebula)
me_nebula.update()

# ---- objects
ob_nebula = bpy.data.objects.new('Nebula', me_nebula)

# ---- transforms, parenting, visibility, modifiers, constraints
ob_nebula.location = (0.0, 0.0, 0.0)

# ---- collection membership
col_collection.objects.link(ob_nebula)

# ---- scene / render settings (as saved in the file)
scene.frame_start = 1; scene.frame_end = 250; scene.frame_set(1)
scene.render.engine = 'BLENDER_EEVEE_NEXT'
bpy.context.view_layer.update()

# ---- added for rendering (the .blend has no active camera and no usable light): camera, sun
cam_auto = bpy.data.cameras.new('AutoCamera')
cam_auto.lens = 50.0
cam_auto.sensor_width = 36.0
cam_auto.clip_end = 1000.0
ob_auto_camera = bpy.data.objects.new('AutoCamera', cam_auto)
scene.collection.objects.link(ob_auto_camera)
ob_auto_camera.location = (3.20507, -3.84609, 2.56406)
ob_auto_camera.rotation_euler = (1.09748, -7.21219e-08, 0.694738)
scene.camera = ob_auto_camera
light_auto_sun = bpy.data.lights.new('AutoSun', 'SUN')
light_auto_sun.energy = 3.0
light_auto_sun.angle = 0.0523599
ob_auto_sun = bpy.data.objects.new('AutoSun', light_auto_sun)
scene.collection.objects.link(ob_auto_sun)
ob_auto_sun.rotation_euler = (0.872665, 0.174533, 0.523599)
bpy.context.view_layer.update()
